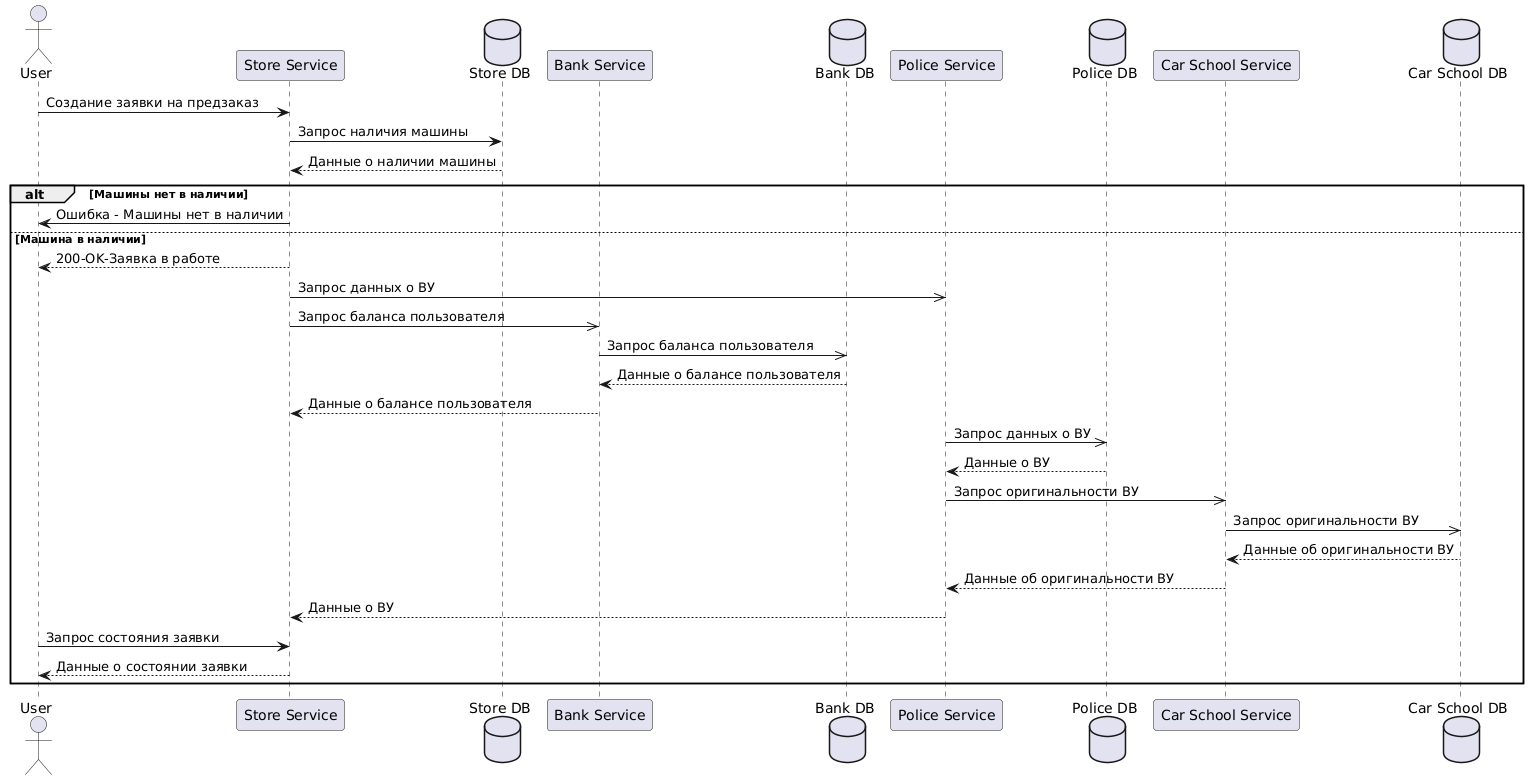

The diagram above was rendered by PlantUML. Its source (embedded in the PNG):
@startuml
actor User
participant "Store Service" as Store
database "Store DB" as SDB
participant "Bank Service" as Bank
database "Bank DB" as BDB
participant "Police Service" as Police
database "Police DB" as PDB
participant "Car School Service" as School
database "Car School DB" as CSDB


User -> Store: Создание заявки на предзаказ
Store -> SDB: Запрос наличия машины
SDB --> Store: Данные о наличии машины
alt Машины нет в наличии
    Store -> User: Ошибка - Машины нет в наличии
else Машина в наличии
    Store --> User: 200-OK-Заявка в работе
    Store ->> Police: Запрос данных о ВУ
    Store ->> Bank: Запрос баланса пользователя
    Bank ->> BDB: Запрос баланса пользователя
    BDB --> Bank: Данные о балансе пользователя
    Bank --> Store: Данные о балансе пользователя
    Police ->> PDB: Запрос данных о ВУ
    PDB --> Police: Данные о ВУ
    Police ->> School: Запрос оригинальности ВУ
    School ->> CSDB: Запрос оригинальности ВУ
    CSDB --> School: Данные об оригинальности ВУ
    School --> Police: Данные об оригинальности ВУ
    Police --> Store: Данные о ВУ
    User -> Store: Запрос состояния заявки
    Store --> User: Данные о состоянии заявки
end
@enduml